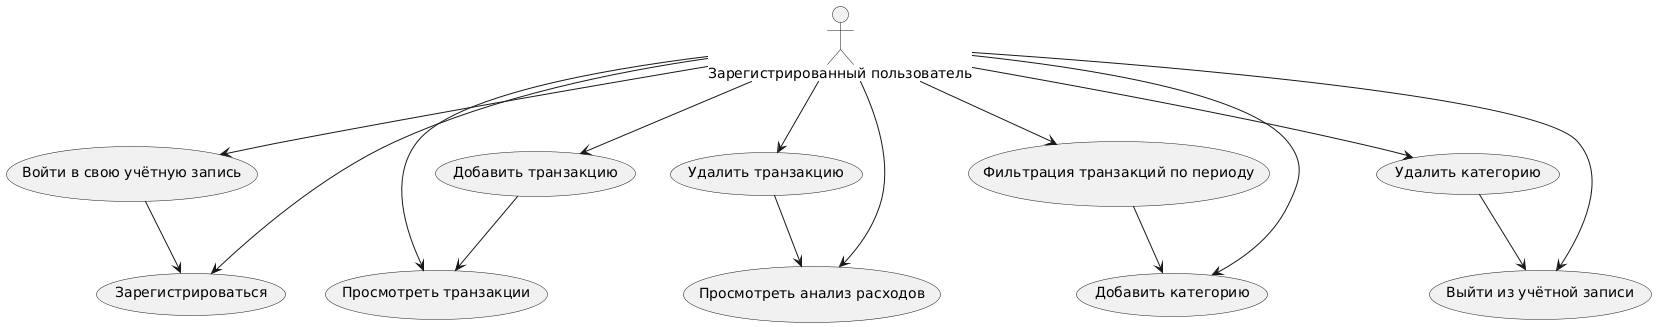

The diagram above was rendered by PlantUML. Its source (embedded in the PNG):
@startuml
actor "Зарегистрированный пользователь" as User

User --> (Войти в свою учётную запись)
User --> (Зарегистрироваться)
User --> (Просмотреть транзакции)
User --> (Добавить транзакцию)
User --> (Удалить транзакцию)
User --> (Просмотреть анализ расходов)
User --> (Фильтрация транзакций по периоду)
User --> (Добавить категорию)
User --> (Удалить категорию)
User --> (Выйти из учётной записи)

(Войти в свою учётную запись) -down-> (Зарегистрироваться)
(Добавить транзакцию) -down-> (Просмотреть транзакции)
(Удалить транзакцию) -down-> (Просмотреть анализ расходов)
(Фильтрация транзакций по периоду) -down-> (Добавить категорию)
(Удалить категорию) -down-> (Выйти из учётной записи)
@enduml